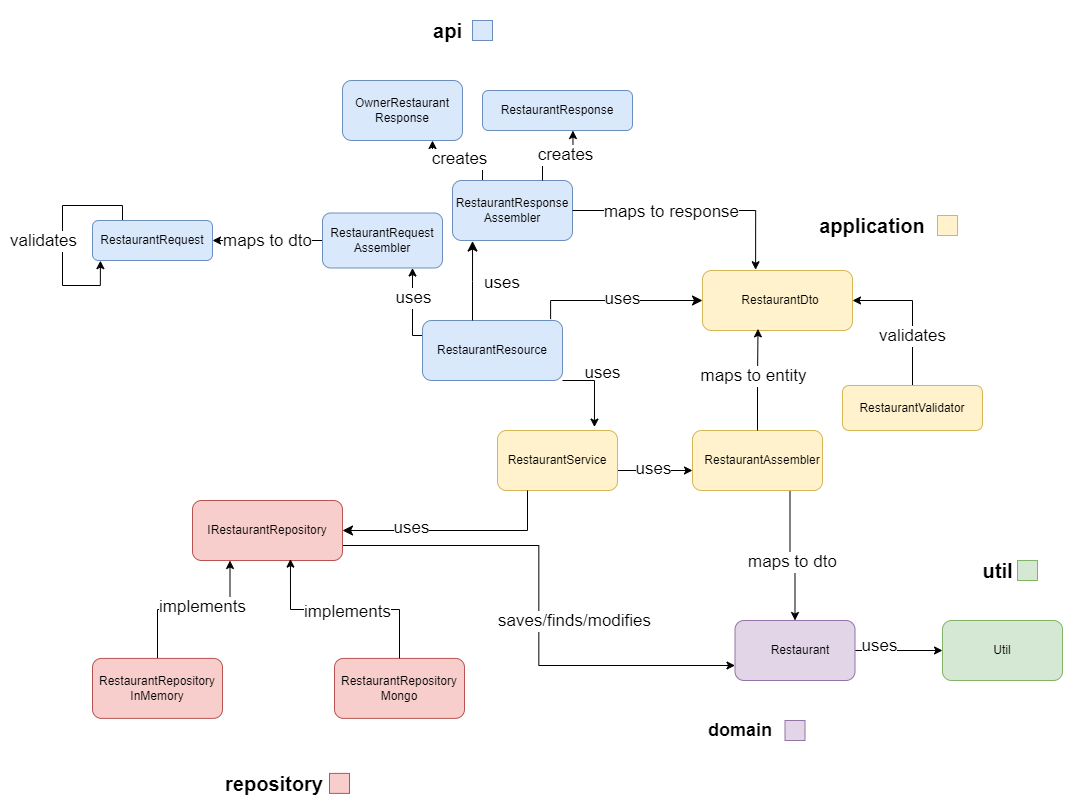

The diagram above was exported from draw.io. Its source (the exported page's mxGraphModel, read from the mxfile embedded in the PNG):
<mxGraphModel dx="2150" dy="1989" grid="1" gridSize="10" guides="1" tooltips="1" connect="1" arrows="1" fold="1" page="1" pageScale="1" pageWidth="827" pageHeight="1169" math="0" shadow="0">
  <root>
    <mxCell id="0" />
    <mxCell id="1" parent="0" />
    <mxCell id="ig7JQsSN_NQ7wNFfWPKe-3" value="api" style="text;html=1;align=center;verticalAlign=middle;resizable=0;points=[];autosize=1;strokeColor=none;fillColor=none;fontStyle=1;fontSize=20;" parent="1" vertex="1">
      <mxGeometry x="140" y="-40" width="50" height="40" as="geometry" />
    </mxCell>
    <mxCell id="ig7JQsSN_NQ7wNFfWPKe-82" style="edgeStyle=orthogonalEdgeStyle;rounded=0;orthogonalLoop=1;jettySize=auto;html=1;exitX=0;exitY=0.25;exitDx=0;exitDy=0;entryX=0.75;entryY=1;entryDx=0;entryDy=0;" parent="1" source="ig7JQsSN_NQ7wNFfWPKe-4" target="ig7JQsSN_NQ7wNFfWPKe-59" edge="1">
      <mxGeometry relative="1" as="geometry">
        <Array as="points">
          <mxPoint x="130" y="285" />
        </Array>
      </mxGeometry>
    </mxCell>
    <mxCell id="ig7JQsSN_NQ7wNFfWPKe-83" value="&lt;span style=&quot;font-size: 17px;&quot;&gt;uses&lt;/span&gt;" style="edgeLabel;html=1;align=center;verticalAlign=middle;resizable=0;points=[];" parent="ig7JQsSN_NQ7wNFfWPKe-82" connectable="0" vertex="1">
      <mxGeometry x="0.5895" relative="1" as="geometry">
        <mxPoint y="14" as="offset" />
      </mxGeometry>
    </mxCell>
    <mxCell id="ig7JQsSN_NQ7wNFfWPKe-4" value="" style="rounded=1;whiteSpace=wrap;html=1;glass=0;shadow=0;textShadow=0;fillColor=#dae8fc;strokeColor=#6c8ebf;" parent="1" vertex="1">
      <mxGeometry x="140" y="270" width="140" height="60" as="geometry" />
    </mxCell>
    <mxCell id="ig7JQsSN_NQ7wNFfWPKe-5" value="RestaurantResource" style="text;html=1;align=center;verticalAlign=middle;whiteSpace=wrap;rounded=0;" parent="1" vertex="1">
      <mxGeometry x="180" y="285" width="60" height="30" as="geometry" />
    </mxCell>
    <mxCell id="ig7JQsSN_NQ7wNFfWPKe-6" value="" style="rounded=1;whiteSpace=wrap;html=1;fillColor=#dae8fc;strokeColor=#6c8ebf;" parent="1" vertex="1">
      <mxGeometry x="200" y="40" width="150" height="40" as="geometry" />
    </mxCell>
    <mxCell id="ig7JQsSN_NQ7wNFfWPKe-7" value="RestaurantResponse" style="text;html=1;align=center;verticalAlign=middle;whiteSpace=wrap;rounded=0;" parent="1" vertex="1">
      <mxGeometry x="245" y="45" width="60" height="30" as="geometry" />
    </mxCell>
    <mxCell id="ig7JQsSN_NQ7wNFfWPKe-8" value="" style="edgeStyle=elbowEdgeStyle;elbow=vertical;endArrow=classic;html=1;curved=0;rounded=0;endSize=8;startSize=8;entryX=0.167;entryY=1.009;entryDx=0;entryDy=0;entryPerimeter=0;" parent="1" target="ig7JQsSN_NQ7wNFfWPKe-60" edge="1">
      <mxGeometry width="50" height="50" relative="1" as="geometry">
        <mxPoint x="190" y="270" as="sourcePoint" />
        <mxPoint x="210" y="190" as="targetPoint" />
      </mxGeometry>
    </mxCell>
    <mxCell id="ig7JQsSN_NQ7wNFfWPKe-9" value="&lt;div style=&quot;font-size: 17px;&quot;&gt;uses&lt;/div&gt;" style="text;html=1;align=center;verticalAlign=middle;whiteSpace=wrap;rounded=0;fontSize=17;" parent="1" vertex="1">
      <mxGeometry x="190" y="217.5" width="60" height="30" as="geometry" />
    </mxCell>
    <mxCell id="ig7JQsSN_NQ7wNFfWPKe-11" value="application" style="text;html=1;align=center;verticalAlign=middle;whiteSpace=wrap;rounded=0;fontStyle=1;fontSize=20;" parent="1" vertex="1">
      <mxGeometry x="560" y="160" width="60" height="30" as="geometry" />
    </mxCell>
    <mxCell id="vecJf7_BMm_RUejaOZrf-5" style="edgeStyle=orthogonalEdgeStyle;rounded=0;orthogonalLoop=1;jettySize=auto;html=1;exitX=0.75;exitY=1;exitDx=0;exitDy=0;entryX=0.5;entryY=0;entryDx=0;entryDy=0;" edge="1" parent="1" source="ig7JQsSN_NQ7wNFfWPKe-12" target="ig7JQsSN_NQ7wNFfWPKe-32">
      <mxGeometry relative="1" as="geometry">
        <Array as="points">
          <mxPoint x="508" y="510" />
          <mxPoint x="513" y="510" />
        </Array>
      </mxGeometry>
    </mxCell>
    <mxCell id="vecJf7_BMm_RUejaOZrf-6" value="&lt;font style=&quot;font-size: 17px;&quot;&gt;maps to dto&lt;/font&gt;" style="edgeLabel;html=1;align=center;verticalAlign=middle;resizable=0;points=[];" vertex="1" connectable="0" parent="vecJf7_BMm_RUejaOZrf-5">
      <mxGeometry x="0.0582" y="-1" relative="1" as="geometry">
        <mxPoint as="offset" />
      </mxGeometry>
    </mxCell>
    <mxCell id="ig7JQsSN_NQ7wNFfWPKe-12" value="" style="rounded=1;whiteSpace=wrap;html=1;fillColor=#fff2cc;strokeColor=#d6b656;" parent="1" vertex="1">
      <mxGeometry x="410" y="380" width="130" height="60" as="geometry" />
    </mxCell>
    <mxCell id="ig7JQsSN_NQ7wNFfWPKe-13" value="RestaurantAssembler" style="text;html=1;align=center;verticalAlign=middle;whiteSpace=wrap;rounded=0;" parent="1" vertex="1">
      <mxGeometry x="450" y="395" width="60" height="30" as="geometry" />
    </mxCell>
    <mxCell id="ig7JQsSN_NQ7wNFfWPKe-16" value="" style="rounded=1;whiteSpace=wrap;html=1;fillColor=#fff2cc;strokeColor=#d6b656;" parent="1" vertex="1">
      <mxGeometry x="420" y="220" width="150" height="60" as="geometry" />
    </mxCell>
    <mxCell id="ig7JQsSN_NQ7wNFfWPKe-17" value="RestaurantDto" style="text;html=1;align=center;verticalAlign=middle;whiteSpace=wrap;rounded=0;" parent="1" vertex="1">
      <mxGeometry x="467.5" y="235" width="60" height="30" as="geometry" />
    </mxCell>
    <mxCell id="ig7JQsSN_NQ7wNFfWPKe-18" style="edgeStyle=orthogonalEdgeStyle;rounded=0;orthogonalLoop=1;jettySize=auto;html=1;entryX=1;entryY=0.5;entryDx=0;entryDy=0;" parent="1" source="ig7JQsSN_NQ7wNFfWPKe-20" target="ig7JQsSN_NQ7wNFfWPKe-16" edge="1">
      <mxGeometry relative="1" as="geometry" />
    </mxCell>
    <mxCell id="ig7JQsSN_NQ7wNFfWPKe-19" value="validates" style="edgeLabel;html=1;align=center;verticalAlign=middle;resizable=0;points=[];fontSize=17;" parent="ig7JQsSN_NQ7wNFfWPKe-18" connectable="0" vertex="1">
      <mxGeometry x="-0.2343" y="1" relative="1" as="geometry">
        <mxPoint y="5" as="offset" />
      </mxGeometry>
    </mxCell>
    <mxCell id="ig7JQsSN_NQ7wNFfWPKe-20" value="" style="rounded=1;whiteSpace=wrap;html=1;fillColor=#fff2cc;strokeColor=#d6b656;" parent="1" vertex="1">
      <mxGeometry x="560" y="335" width="140" height="45" as="geometry" />
    </mxCell>
    <mxCell id="ig7JQsSN_NQ7wNFfWPKe-21" value="RestaurantValidator" style="text;html=1;align=center;verticalAlign=middle;whiteSpace=wrap;rounded=0;" parent="1" vertex="1">
      <mxGeometry x="600" y="342.5" width="60" height="30" as="geometry" />
    </mxCell>
    <mxCell id="ig7JQsSN_NQ7wNFfWPKe-22" style="edgeStyle=orthogonalEdgeStyle;rounded=0;orthogonalLoop=1;jettySize=auto;html=1;exitX=1;exitY=0.5;exitDx=0;exitDy=0;" parent="1" source="ig7JQsSN_NQ7wNFfWPKe-26" edge="1">
      <mxGeometry relative="1" as="geometry">
        <Array as="points">
          <mxPoint x="335" y="420" />
          <mxPoint x="410" y="420" />
        </Array>
        <mxPoint x="410" y="420" as="targetPoint" />
      </mxGeometry>
    </mxCell>
    <mxCell id="ig7JQsSN_NQ7wNFfWPKe-23" value="uses" style="edgeLabel;html=1;align=center;verticalAlign=middle;resizable=0;points=[];fontSize=17;" parent="ig7JQsSN_NQ7wNFfWPKe-22" connectable="0" vertex="1">
      <mxGeometry x="0.216" y="2" relative="1" as="geometry">
        <mxPoint x="-7" as="offset" />
      </mxGeometry>
    </mxCell>
    <mxCell id="ig7JQsSN_NQ7wNFfWPKe-26" value="" style="rounded=1;whiteSpace=wrap;html=1;fillColor=#fff2cc;strokeColor=#d6b656;" parent="1" vertex="1">
      <mxGeometry x="215" y="380" width="120" height="60" as="geometry" />
    </mxCell>
    <mxCell id="ig7JQsSN_NQ7wNFfWPKe-27" value="R&lt;span style=&quot;background-color: initial;&quot;&gt;estaurantService&lt;/span&gt;" style="text;html=1;align=center;verticalAlign=middle;whiteSpace=wrap;rounded=0;" parent="1" vertex="1">
      <mxGeometry x="245" y="395" width="60" height="30" as="geometry" />
    </mxCell>
    <mxCell id="ig7JQsSN_NQ7wNFfWPKe-28" style="edgeStyle=orthogonalEdgeStyle;rounded=0;orthogonalLoop=1;jettySize=auto;html=1;entryX=0.808;entryY=-0.057;entryDx=0;entryDy=0;entryPerimeter=0;" parent="1" source="ig7JQsSN_NQ7wNFfWPKe-4" target="ig7JQsSN_NQ7wNFfWPKe-26" edge="1">
      <mxGeometry relative="1" as="geometry">
        <Array as="points">
          <mxPoint x="312" y="330" />
        </Array>
      </mxGeometry>
    </mxCell>
    <mxCell id="rGK04DGTxqG6ipuEYtOU-24" style="edgeStyle=orthogonalEdgeStyle;rounded=0;orthogonalLoop=1;jettySize=auto;html=1;entryX=0;entryY=0.5;entryDx=0;entryDy=0;exitX=1;exitY=0.5;exitDx=0;exitDy=0;" parent="1" source="ig7JQsSN_NQ7wNFfWPKe-32" target="rGK04DGTxqG6ipuEYtOU-21" edge="1">
      <mxGeometry relative="1" as="geometry">
        <mxPoint x="780" y="790" as="sourcePoint" />
      </mxGeometry>
    </mxCell>
    <mxCell id="rGK04DGTxqG6ipuEYtOU-25" value="&lt;font style=&quot;font-size: 17px;&quot;&gt;uses&lt;/font&gt;" style="edgeLabel;html=1;align=center;verticalAlign=middle;resizable=0;points=[];" parent="rGK04DGTxqG6ipuEYtOU-24" connectable="0" vertex="1">
      <mxGeometry x="-0.4774" y="5" relative="1" as="geometry">
        <mxPoint as="offset" />
      </mxGeometry>
    </mxCell>
    <mxCell id="ig7JQsSN_NQ7wNFfWPKe-32" value="" style="rounded=1;whiteSpace=wrap;html=1;fillColor=#e1d5e7;strokeColor=#9673a6;" parent="1" vertex="1">
      <mxGeometry x="452.5" y="570" width="120" height="60" as="geometry" />
    </mxCell>
    <mxCell id="ig7JQsSN_NQ7wNFfWPKe-33" value="&lt;div&gt;Restaurant&lt;/div&gt;" style="text;html=1;align=center;verticalAlign=middle;whiteSpace=wrap;rounded=0;" parent="1" vertex="1">
      <mxGeometry x="487.5" y="585" width="60" height="30" as="geometry" />
    </mxCell>
    <mxCell id="ig7JQsSN_NQ7wNFfWPKe-36" value="repository" style="text;html=1;align=center;verticalAlign=middle;whiteSpace=wrap;rounded=0;fontStyle=1;fontSize=20;" parent="1" vertex="1">
      <mxGeometry x="-38" y="717.89" width="60" height="30" as="geometry" />
    </mxCell>
    <mxCell id="ig7JQsSN_NQ7wNFfWPKe-45" value="" style="edgeStyle=elbowEdgeStyle;elbow=vertical;endArrow=classic;html=1;curved=0;rounded=0;endSize=8;startSize=8;exitX=0.915;exitY=-0.023;exitDx=0;exitDy=0;exitPerimeter=0;" parent="1" source="ig7JQsSN_NQ7wNFfWPKe-4" target="ig7JQsSN_NQ7wNFfWPKe-16" edge="1">
      <mxGeometry width="50" height="50" relative="1" as="geometry">
        <mxPoint x="330" y="300" as="sourcePoint" />
        <mxPoint x="370" y="230" as="targetPoint" />
        <Array as="points">
          <mxPoint x="250" y="250" />
        </Array>
      </mxGeometry>
    </mxCell>
    <mxCell id="ig7JQsSN_NQ7wNFfWPKe-46" value="uses" style="edgeLabel;html=1;align=center;verticalAlign=middle;resizable=0;points=[];fontSize=17;" parent="ig7JQsSN_NQ7wNFfWPKe-45" connectable="0" vertex="1">
      <mxGeometry x="-0.1149" y="1" relative="1" as="geometry">
        <mxPoint x="15" y="-1" as="offset" />
      </mxGeometry>
    </mxCell>
    <mxCell id="ig7JQsSN_NQ7wNFfWPKe-47" value="uses" style="text;html=1;align=center;verticalAlign=middle;resizable=0;points=[];autosize=1;strokeColor=none;fillColor=none;fontSize=17;" parent="1" vertex="1">
      <mxGeometry x="290" y="308" width="60" height="30" as="geometry" />
    </mxCell>
    <mxCell id="ig7JQsSN_NQ7wNFfWPKe-51" value="util" style="text;html=1;align=center;verticalAlign=middle;resizable=0;points=[];autosize=1;strokeColor=none;fillColor=none;fontStyle=1;fontSize=20;" parent="1" vertex="1">
      <mxGeometry x="690" y="500" width="50" height="40" as="geometry" />
    </mxCell>
    <mxCell id="ig7JQsSN_NQ7wNFfWPKe-54" value="" style="edgeStyle=elbowEdgeStyle;elbow=vertical;endArrow=classic;html=1;curved=0;rounded=0;endSize=8;startSize=8;entryX=1;entryY=0.5;entryDx=0;entryDy=0;exitX=0.25;exitY=1;exitDx=0;exitDy=0;" parent="1" source="ig7JQsSN_NQ7wNFfWPKe-26" target="rGK04DGTxqG6ipuEYtOU-9" edge="1">
      <mxGeometry width="50" height="50" relative="1" as="geometry">
        <mxPoint x="280" y="548" as="sourcePoint" />
        <mxPoint x="27.5" y="670" as="targetPoint" />
        <Array as="points">
          <mxPoint x="320" y="480" />
        </Array>
      </mxGeometry>
    </mxCell>
    <mxCell id="ig7JQsSN_NQ7wNFfWPKe-55" value="&lt;div style=&quot;font-size: 17px;&quot;&gt;uses&lt;/div&gt;" style="edgeLabel;html=1;align=center;verticalAlign=middle;resizable=0;points=[];fontSize=17;" parent="ig7JQsSN_NQ7wNFfWPKe-54" connectable="0" vertex="1">
      <mxGeometry x="0.4038" y="-3" relative="1" as="geometry">
        <mxPoint x="1" as="offset" />
      </mxGeometry>
    </mxCell>
    <mxCell id="ig7JQsSN_NQ7wNFfWPKe-56" value="domain" style="text;html=1;align=center;verticalAlign=middle;whiteSpace=wrap;rounded=0;fontStyle=1;fontSize=18;" parent="1" vertex="1">
      <mxGeometry x="427.5" y="665" width="60" height="30" as="geometry" />
    </mxCell>
    <mxCell id="vecJf7_BMm_RUejaOZrf-7" style="edgeStyle=orthogonalEdgeStyle;rounded=0;orthogonalLoop=1;jettySize=auto;html=1;exitX=0;exitY=0.5;exitDx=0;exitDy=0;entryX=1;entryY=0.5;entryDx=0;entryDy=0;" edge="1" parent="1" source="ig7JQsSN_NQ7wNFfWPKe-59" target="ig7JQsSN_NQ7wNFfWPKe-69">
      <mxGeometry relative="1" as="geometry" />
    </mxCell>
    <mxCell id="vecJf7_BMm_RUejaOZrf-8" value="&lt;font style=&quot;font-size: 17px;&quot;&gt;maps to dto&lt;/font&gt;" style="edgeLabel;html=1;align=center;verticalAlign=middle;resizable=0;points=[];" vertex="1" connectable="0" parent="vecJf7_BMm_RUejaOZrf-7">
      <mxGeometry x="0.1264" y="-1" relative="1" as="geometry">
        <mxPoint x="6" y="1" as="offset" />
      </mxGeometry>
    </mxCell>
    <mxCell id="ig7JQsSN_NQ7wNFfWPKe-59" value="RestaurantRequest&lt;div&gt;Assembler&lt;/div&gt;" style="rounded=1;whiteSpace=wrap;html=1;fillColor=#dae8fc;strokeColor=#6c8ebf;" parent="1" vertex="1">
      <mxGeometry x="40" y="162.5" width="120" height="55" as="geometry" />
    </mxCell>
    <mxCell id="ig7JQsSN_NQ7wNFfWPKe-86" style="edgeStyle=orthogonalEdgeStyle;rounded=0;orthogonalLoop=1;jettySize=auto;html=1;exitX=0.25;exitY=0;exitDx=0;exitDy=0;entryX=0.75;entryY=1;entryDx=0;entryDy=0;" parent="1" source="ig7JQsSN_NQ7wNFfWPKe-60" target="ig7JQsSN_NQ7wNFfWPKe-73" edge="1">
      <mxGeometry relative="1" as="geometry" />
    </mxCell>
    <mxCell id="ig7JQsSN_NQ7wNFfWPKe-87" value="&lt;font style=&quot;font-size: 17px;&quot;&gt;creates&lt;/font&gt;" style="edgeLabel;html=1;align=center;verticalAlign=middle;resizable=0;points=[];" parent="ig7JQsSN_NQ7wNFfWPKe-86" connectable="0" vertex="1">
      <mxGeometry x="-0.0479" y="-2" relative="1" as="geometry">
        <mxPoint as="offset" />
      </mxGeometry>
    </mxCell>
    <mxCell id="ig7JQsSN_NQ7wNFfWPKe-60" value="RestaurantResponse&lt;div&gt;Assembler&lt;/div&gt;" style="rounded=1;whiteSpace=wrap;html=1;fillColor=#dae8fc;strokeColor=#6c8ebf;" parent="1" vertex="1">
      <mxGeometry x="170" y="130" width="120" height="60" as="geometry" />
    </mxCell>
    <mxCell id="rGK04DGTxqG6ipuEYtOU-28" style="edgeStyle=orthogonalEdgeStyle;rounded=0;orthogonalLoop=1;jettySize=auto;html=1;exitX=0.25;exitY=0;exitDx=0;exitDy=0;entryX=0.066;entryY=1.004;entryDx=0;entryDy=0;entryPerimeter=0;" parent="1" source="ig7JQsSN_NQ7wNFfWPKe-69" target="ig7JQsSN_NQ7wNFfWPKe-69" edge="1">
      <mxGeometry relative="1" as="geometry">
        <mxPoint x="-100" y="170" as="targetPoint" />
        <Array as="points">
          <mxPoint x="-160" y="155" />
          <mxPoint x="-220" y="155" />
          <mxPoint x="-220" y="235" />
          <mxPoint x="-182" y="235" />
        </Array>
      </mxGeometry>
    </mxCell>
    <mxCell id="rGK04DGTxqG6ipuEYtOU-29" value="&lt;font style=&quot;font-size: 17px;&quot;&gt;validates&lt;/font&gt;" style="edgeLabel;html=1;align=center;verticalAlign=middle;resizable=0;points=[];" parent="rGK04DGTxqG6ipuEYtOU-28" connectable="0" vertex="1">
      <mxGeometry x="-0.5346" y="-1" relative="1" as="geometry">
        <mxPoint x="-45" y="36" as="offset" />
      </mxGeometry>
    </mxCell>
    <mxCell id="ig7JQsSN_NQ7wNFfWPKe-69" value="RestaurantRequest" style="rounded=1;whiteSpace=wrap;html=1;fillColor=#dae8fc;strokeColor=#6c8ebf;" parent="1" vertex="1">
      <mxGeometry x="-190" y="170" width="120" height="40" as="geometry" />
    </mxCell>
    <mxCell id="ig7JQsSN_NQ7wNFfWPKe-73" value="OwnerRestaurant&lt;div&gt;Response&lt;/div&gt;" style="rounded=1;whiteSpace=wrap;html=1;fillColor=#dae8fc;strokeColor=#6c8ebf;" parent="1" vertex="1">
      <mxGeometry x="60" y="30" width="120" height="60" as="geometry" />
    </mxCell>
    <mxCell id="ig7JQsSN_NQ7wNFfWPKe-84" style="edgeStyle=orthogonalEdgeStyle;rounded=0;orthogonalLoop=1;jettySize=auto;html=1;exitX=0.75;exitY=0;exitDx=0;exitDy=0;entryX=0.603;entryY=1.001;entryDx=0;entryDy=0;entryPerimeter=0;" parent="1" source="ig7JQsSN_NQ7wNFfWPKe-60" target="ig7JQsSN_NQ7wNFfWPKe-6" edge="1">
      <mxGeometry relative="1" as="geometry" />
    </mxCell>
    <mxCell id="ig7JQsSN_NQ7wNFfWPKe-85" value="&lt;font style=&quot;font-size: 17px;&quot;&gt;creates&lt;/font&gt;" style="edgeLabel;html=1;align=center;verticalAlign=middle;resizable=0;points=[];" parent="ig7JQsSN_NQ7wNFfWPKe-84" connectable="0" vertex="1">
      <mxGeometry x="0.1713" y="1" relative="1" as="geometry">
        <mxPoint as="offset" />
      </mxGeometry>
    </mxCell>
    <mxCell id="ig7JQsSN_NQ7wNFfWPKe-89" value="" style="rounded=0;whiteSpace=wrap;html=1;fillColor=#dae8fc;strokeColor=#6c8ebf;" parent="1" vertex="1">
      <mxGeometry x="190" y="-30" width="20" height="20" as="geometry" />
    </mxCell>
    <mxCell id="ig7JQsSN_NQ7wNFfWPKe-96" value="" style="rounded=0;whiteSpace=wrap;html=1;fillColor=#fff2cc;strokeColor=#d6b656;" parent="1" vertex="1">
      <mxGeometry x="655" y="165" width="20" height="20" as="geometry" />
    </mxCell>
    <mxCell id="rGK04DGTxqG6ipuEYtOU-8" value="" style="rounded=0;whiteSpace=wrap;html=1;fillColor=#e1d5e7;strokeColor=#9673a6;" parent="1" vertex="1">
      <mxGeometry x="502.5" y="670" width="20" height="20" as="geometry" />
    </mxCell>
    <mxCell id="h_qvv9VGn7TzyLD0E_SY-8" style="edgeStyle=orthogonalEdgeStyle;rounded=0;orthogonalLoop=1;jettySize=auto;html=1;exitX=1;exitY=0.75;exitDx=0;exitDy=0;entryX=0;entryY=0.75;entryDx=0;entryDy=0;" parent="1" source="rGK04DGTxqG6ipuEYtOU-9" target="ig7JQsSN_NQ7wNFfWPKe-32" edge="1">
      <mxGeometry relative="1" as="geometry" />
    </mxCell>
    <mxCell id="h_qvv9VGn7TzyLD0E_SY-9" value="&lt;font style=&quot;font-size: 17px;&quot;&gt;saves/finds/modifies&lt;/font&gt;" style="edgeLabel;html=1;align=center;verticalAlign=middle;resizable=0;points=[];" parent="h_qvv9VGn7TzyLD0E_SY-8" connectable="0" vertex="1">
      <mxGeometry x="0.4417" y="4" relative="1" as="geometry">
        <mxPoint x="-19" y="-41" as="offset" />
      </mxGeometry>
    </mxCell>
    <mxCell id="rGK04DGTxqG6ipuEYtOU-9" value="IRestaurantRepository" style="rounded=1;whiteSpace=wrap;html=1;fillColor=#f8cecc;strokeColor=#b85450;" parent="1" vertex="1">
      <mxGeometry x="-90" y="450" width="150" height="60" as="geometry" />
    </mxCell>
    <mxCell id="rGK04DGTxqG6ipuEYtOU-15" style="edgeStyle=orthogonalEdgeStyle;rounded=0;orthogonalLoop=1;jettySize=auto;html=1;exitX=0.5;exitY=0;exitDx=0;exitDy=0;entryX=0.25;entryY=1;entryDx=0;entryDy=0;" parent="1" source="rGK04DGTxqG6ipuEYtOU-12" target="rGK04DGTxqG6ipuEYtOU-9" edge="1">
      <mxGeometry relative="1" as="geometry" />
    </mxCell>
    <mxCell id="rGK04DGTxqG6ipuEYtOU-18" value="&lt;font style=&quot;font-size: 17px;&quot;&gt;implements&lt;/font&gt;" style="edgeLabel;html=1;align=center;verticalAlign=middle;resizable=0;points=[];" parent="rGK04DGTxqG6ipuEYtOU-15" connectable="0" vertex="1">
      <mxGeometry x="0.0978" y="3" relative="1" as="geometry">
        <mxPoint as="offset" />
      </mxGeometry>
    </mxCell>
    <mxCell id="rGK04DGTxqG6ipuEYtOU-12" value="RestaurantRepository&lt;div&gt;InMemory&lt;/div&gt;" style="rounded=1;whiteSpace=wrap;html=1;fillColor=#f8cecc;strokeColor=#b85450;" parent="1" vertex="1">
      <mxGeometry x="-190" y="607.89" width="130" height="60" as="geometry" />
    </mxCell>
    <mxCell id="rGK04DGTxqG6ipuEYtOU-14" value="RestaurantRepository&lt;div&gt;Mongo&lt;/div&gt;" style="rounded=1;whiteSpace=wrap;html=1;fillColor=#f8cecc;strokeColor=#b85450;" parent="1" vertex="1">
      <mxGeometry x="52" y="607.89" width="130" height="60" as="geometry" />
    </mxCell>
    <mxCell id="rGK04DGTxqG6ipuEYtOU-16" style="edgeStyle=orthogonalEdgeStyle;rounded=0;orthogonalLoop=1;jettySize=auto;html=1;exitX=0.5;exitY=0;exitDx=0;exitDy=0;entryX=0.653;entryY=0.977;entryDx=0;entryDy=0;entryPerimeter=0;" parent="1" source="rGK04DGTxqG6ipuEYtOU-14" target="rGK04DGTxqG6ipuEYtOU-9" edge="1">
      <mxGeometry relative="1" as="geometry" />
    </mxCell>
    <mxCell id="rGK04DGTxqG6ipuEYtOU-17" value="&lt;font style=&quot;font-size: 17px;&quot;&gt;implements&lt;/font&gt;" style="edgeLabel;html=1;align=center;verticalAlign=middle;resizable=0;points=[];" parent="rGK04DGTxqG6ipuEYtOU-16" connectable="0" vertex="1">
      <mxGeometry x="-0.0234" y="2" relative="1" as="geometry">
        <mxPoint as="offset" />
      </mxGeometry>
    </mxCell>
    <mxCell id="rGK04DGTxqG6ipuEYtOU-19" value="" style="rounded=0;whiteSpace=wrap;html=1;fillColor=#f8cecc;strokeColor=#b85450;" parent="1" vertex="1">
      <mxGeometry x="47" y="722.89" width="20" height="20" as="geometry" />
    </mxCell>
    <mxCell id="rGK04DGTxqG6ipuEYtOU-20" value="" style="rounded=0;whiteSpace=wrap;html=1;fillColor=#d5e8d4;strokeColor=#82b366;" parent="1" vertex="1">
      <mxGeometry x="735" y="510" width="20" height="20" as="geometry" />
    </mxCell>
    <mxCell id="rGK04DGTxqG6ipuEYtOU-21" value="Util" style="rounded=1;whiteSpace=wrap;html=1;fillColor=#d5e8d4;strokeColor=#82b366;" parent="1" vertex="1">
      <mxGeometry x="660" y="570" width="120" height="60" as="geometry" />
    </mxCell>
    <mxCell id="vecJf7_BMm_RUejaOZrf-1" style="edgeStyle=orthogonalEdgeStyle;rounded=0;orthogonalLoop=1;jettySize=auto;html=1;exitX=1;exitY=0.5;exitDx=0;exitDy=0;entryX=0.354;entryY=-0.013;entryDx=0;entryDy=0;entryPerimeter=0;" edge="1" parent="1" source="ig7JQsSN_NQ7wNFfWPKe-60" target="ig7JQsSN_NQ7wNFfWPKe-16">
      <mxGeometry relative="1" as="geometry" />
    </mxCell>
    <mxCell id="vecJf7_BMm_RUejaOZrf-2" value="&lt;font style=&quot;font-size: 17px;&quot;&gt;maps to response&lt;/font&gt;" style="edgeLabel;html=1;align=center;verticalAlign=middle;resizable=0;points=[];" vertex="1" connectable="0" parent="vecJf7_BMm_RUejaOZrf-1">
      <mxGeometry x="-0.1916" y="-1" relative="1" as="geometry">
        <mxPoint as="offset" />
      </mxGeometry>
    </mxCell>
    <mxCell id="vecJf7_BMm_RUejaOZrf-3" style="edgeStyle=orthogonalEdgeStyle;rounded=0;orthogonalLoop=1;jettySize=auto;html=1;exitX=0.5;exitY=0;exitDx=0;exitDy=0;entryX=0.37;entryY=0.973;entryDx=0;entryDy=0;entryPerimeter=0;" edge="1" parent="1" source="ig7JQsSN_NQ7wNFfWPKe-12" target="ig7JQsSN_NQ7wNFfWPKe-16">
      <mxGeometry relative="1" as="geometry" />
    </mxCell>
    <mxCell id="vecJf7_BMm_RUejaOZrf-4" value="&lt;font style=&quot;font-size: 17px;&quot;&gt;maps to entity&lt;/font&gt;" style="edgeLabel;html=1;align=center;verticalAlign=middle;resizable=0;points=[];" vertex="1" connectable="0" parent="vecJf7_BMm_RUejaOZrf-3">
      <mxGeometry x="0.0809" y="5" relative="1" as="geometry">
        <mxPoint as="offset" />
      </mxGeometry>
    </mxCell>
  </root>
</mxGraphModel>